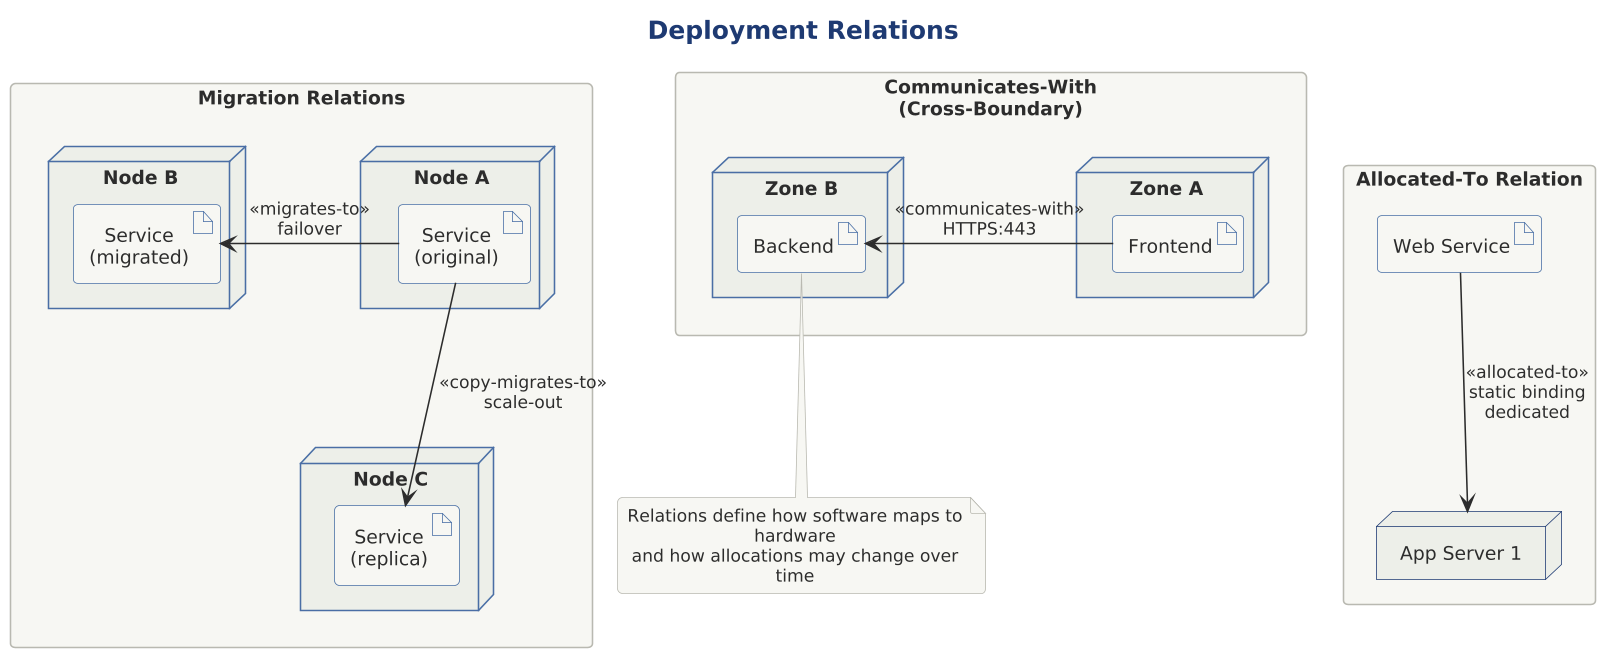

The diagram above was rendered by PlantUML. Its source (embedded in the PNG):
@startuml

skinparam dpi 150




title Deployment Relations

!include ../../../../../../tooling/styles/plantuml/structural/deployment-diagram-style.iuml

rectangle "Allocated-To Relation" {
    artifact "Web Service" as ws
    node "App Server 1" as as1
    
    ws -down-> as1 : <<allocated-to>>\nstatic binding\ndedicated
}

rectangle "Migration Relations" {
    node "Node A" as nodeA {
        artifact "Service\n(original)" as origSvc
    }
    
    node "Node B" as nodeB {
        artifact "Service\n(migrated)" as migratedSvc
    }
    
    node "Node C" as nodeC {
        artifact "Service\n(replica)" as replicaSvc
    }
    
    origSvc -right-> migratedSvc : <<migrates-to>>\nfailover
    origSvc -down-> replicaSvc : <<copy-migrates-to>>\nscale-out
}

rectangle "Communicates-With\n(Cross-Boundary)" {
    node "Zone A" as zoneA {
        artifact "Frontend" as fe
    }
    
    node "Zone B" as zoneB {
        artifact "Backend" as be
    }
    
    fe -right-> be : <<communicates-with>>\nHTTPS:443
}

note bottom
  Relations define how software maps to hardware
  and how allocations may change over time
end note

@enduml